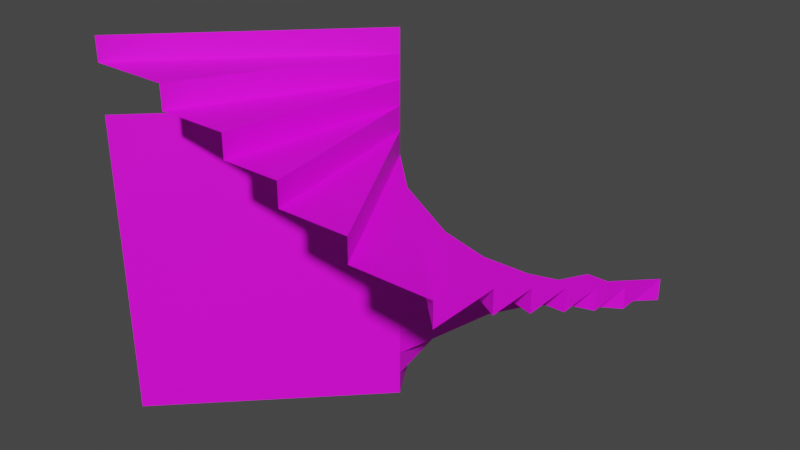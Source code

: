 # Source: 56000.blend  (saved by Blender 2.82.7; exported with 4.5.12 LTS)
import bpy
from mathutils import Matrix  # noqa: F401  (used for matrix-valued properties, if any)

bpy.ops.wm.read_factory_settings(use_empty=True)
scene = bpy.context.scene
scene.name = 'Scene'

# ---- collections
col_collection = bpy.data.collections.new('Collection'); scene.collection.children.link(col_collection)

# ---- images (referenced by path relative to the original .blend; pixels are not part of the script)
import os
ASSET_DIR = os.environ.get("B2B_ASSET_DIR", "")  # directory of the original .blend (textures are referenced by path, not embedded)
HERE = os.path.dirname(os.path.abspath(__file__))  # packed textures are extracted next to this script under _unpacked/

def load_image(name, relpath, width, height, colorspace="sRGB"):
    """Load a texture the original file referenced (path relative to the .blend, or extracted next to this script)."""
    p = next((c for c in (os.path.join(HERE, relpath), os.path.join(ASSET_DIR, relpath)) if relpath and os.path.exists(c)), "")
    if p:
        img = bpy.data.images.load(p, check_existing=True)
        img.name = name
    else:  # same state as the original file: an image datablock whose file is absent (Cycles renders it pink)
        img = bpy.data.images.new(name, width, height)
        img.source = "FILE"
        img.filepath = "//" + (relpath or name)
    img.colorspace_settings.name = colorspace
    return img
img_122_2_0_png = load_image('122_2-0.png', 'textures/122_2-0.png', 1024, 1024, 'sRGB')
img_122_4_0_png = load_image('122_4-0.png', 'textures/122_4-0.png', 1024, 1024, 'sRGB')

# ---- materials (node trees are filled in below, after node groups)
mat_122_2_0 = bpy.data.materials.new('122_2-0')
mat_122_2_0.use_transparent_shadow = False
mat_122_4_0 = bpy.data.materials.new('122_4-0')
mat_122_4_0.use_transparent_shadow = False

# ---- material node trees
mat_122_2_0.use_nodes = True; mat_122_2_0.node_tree.nodes.clear()
_N = mat_122_2_0.node_tree.nodes; _L = mat_122_2_0.node_tree.links
n0 = _N.new('ShaderNodeBsdfPrincipled'); n0.name = 'Principled BSDF'; n0.location = (0, 300)
n0.distribution = 'GGX'
n0.subsurface_method = 'BURLEY'
n0.inputs[3].default_value = 1.45
n0.inputs[27].default_value = (0.0, 0.0, 0.0, 1.0)
n0.inputs[28].default_value = 1.0
n1 = _N.new('ShaderNodeOutputMaterial'); n1.name = 'Material Output'; n1.location = (300, 300)
n2 = _N.new('ShaderNodeTexImage'); n2.name = 'Image Texture'; n2.location = (-300, 300)
n2.label = 'Base Color'
n2.image = img_122_2_0_png
_L.new(n0.outputs[0], n1.inputs[0])
_L.new(n2.outputs[0], n0.inputs[0])
n1.is_active_output = True
mat_122_4_0.use_nodes = True; mat_122_4_0.node_tree.nodes.clear()
_N = mat_122_4_0.node_tree.nodes; _L = mat_122_4_0.node_tree.links
n0 = _N.new('ShaderNodeBsdfPrincipled'); n0.name = 'Principled BSDF'; n0.location = (0, 300)
n0.distribution = 'GGX'
n0.subsurface_method = 'BURLEY'
n0.inputs[3].default_value = 1.45
n0.inputs[27].default_value = (0.0, 0.0, 0.0, 1.0)
n0.inputs[28].default_value = 1.0
n1 = _N.new('ShaderNodeOutputMaterial'); n1.name = 'Material Output'; n1.location = (300, 300)
n2 = _N.new('ShaderNodeTexImage'); n2.name = 'Image Texture'; n2.location = (-300, 300)
n2.label = 'Base Color'
n2.image = img_122_4_0_png
_L.new(n0.outputs[0], n1.inputs[0])
_L.new(n2.outputs[0], n0.inputs[0])
n1.is_active_output = True

# ---- world
world_world = bpy.data.worlds.new('World'); scene.world = world_world
world_world.use_nodes = True; world_world.node_tree.nodes.clear()
_N = world_world.node_tree.nodes; _L = world_world.node_tree.links
n0 = _N.new('ShaderNodeOutputWorld'); n0.name = 'World Output'; n0.location = (300, 300)
n1 = _N.new('ShaderNodeBackground'); n1.name = 'Background'; n1.location = (10, 300)
n1.inputs[0].default_value = (0.05088, 0.05088, 0.05088, 1.0)
_L.new(n1.outputs[0], n0.inputs[0])
n0.is_active_output = True
world_world.color = (0.05088, 0.05088, 0.05088)
world_world.use_sun_shadow = False
world_world.sun_shadow_jitter_overblur = 0.0

# ---- meshes
me_model56000 = bpy.data.meshes.new('model56000')
me_model56000.from_pydata([(-2.0, 3.91e-05, 240.0), (-124.0, -122.0, 240.0), (-70.0, -122.0, 240.0), (-2.0, 3.649e-05, 224.0), (-70.0, -122.0, 224.0), (-22.0, -122.0, 224.0), (-2.0, 3.389e-05, 208.0), (-22.0, -122.0, 208.0), (18.0, -122.0, 208.0), (-2.0, 3.128e-05, 192.0), (18.0, -122.0, 192.0), (66.0, -122.0, 192.0), (-2.0, 2.867e-05, 176.0), (66.0, -122.0, 176.0), (120.1, -122.0, 176.0), (-2.0, 2.607e-05, 160.0), (120.1, -122.0, 160.0), (120.1, -72.0, 160.0), (-2.0, 2.346e-05, 144.0), (120.1, -72.0, 144.0), (120.1, -36.0, 144.0), (-2.0, 2.085e-05, 128.0), (120.1, -36.0, 128.0), (120.1, 3.134e-05, 128.0), (-2.0, 1.825e-05, 112.0), (120.1, 2.874e-05, 112.0), (120.1, 36.0, 112.0), (-2.0, 1.564e-05, 96.0), (120.1, 36.0, 96.0), (120.1, 73.0, 96.0), (-2.0, 1.303e-05, 80.0), (120.1, 73.0, 80.0), (120.1, 122.0, 80.0), (-2.0, 1.043e-05, 64.0), (120.1, 122.0, 64.0), (66.0, 122.0, 64.0), (-2.0, 7.82e-06, 48.0), (66.0, 122.0, 48.0), (24.0, 122.0, 48.0), (-2.0, 5.213e-06, 32.0), (24.0, 122.0, 32.0), (-26.0, 122.0, 32.0), (-2.0, 2.607e-06, 16.0), (-26.0, 122.0, 16.0), (-74.0, 122.0, 16.0), (-74.0, 122.0, -1.955e-05), (-124.0, 122.0, -1.988e-05), (-124.0, -122.0, 1.988e-05), (-2.0, 0.0, 0.0), (-2.0, 3.649e-05, 224.0), (-2.0, 3.91e-05, 240.0), (-70.0, -122.0, 240.0), (-70.0, -122.0, 224.0), (-22.0, -122.0, 208.0), (-2.0, 3.389e-05, 208.0), (-2.0, 3.649e-05, 224.0), (-22.0, -122.0, 224.0), (18.0, -122.0, 192.0), (-2.0, 3.128e-05, 192.0), (-2.0, 3.389e-05, 208.0), (18.0, -122.0, 208.0), (66.0, -122.0, 176.0), (-2.0, 2.867e-05, 176.0), (-2.0, 3.128e-05, 192.0), (66.0, -122.0, 192.0), (120.1, -122.0, 160.0), (-2.0, 2.607e-05, 160.0), (-2.0, 2.867e-05, 176.0), (120.1, -122.0, 176.0), (120.1, -72.0, 144.0), (-2.0, 2.346e-05, 144.0), (-2.0, 2.607e-05, 160.0), (120.1, -72.0, 160.0), (120.1, -36.0, 128.0), (-2.0, 2.085e-05, 128.0), (-2.0, 2.346e-05, 144.0), (120.1, -36.0, 144.0), (120.1, 2.874e-05, 112.0), (-2.0, 1.825e-05, 112.0), (-2.0, 2.085e-05, 128.0), (120.1, 3.134e-05, 128.0), (120.1, 36.0, 96.0), (-2.0, 1.564e-05, 96.0), (-2.0, 1.825e-05, 112.0), (120.1, 36.0, 112.0), (120.1, 73.0, 80.0), (-2.0, 1.303e-05, 80.0), (-2.0, 1.564e-05, 96.0), (120.1, 73.0, 96.0), (120.1, 122.0, 64.0), (-2.0, 1.043e-05, 64.0), (-2.0, 1.303e-05, 80.0), (120.1, 122.0, 80.0), (66.0, 122.0, 48.0), (-2.0, 7.82e-06, 48.0), (-2.0, 1.043e-05, 64.0), (66.0, 122.0, 64.0), (24.0, 122.0, 32.0), (-2.0, 5.213e-06, 32.0), (-2.0, 7.82e-06, 48.0), (24.0, 122.0, 48.0), (-26.0, 122.0, 16.0), (-2.0, 2.607e-06, 16.0), (-2.0, 5.213e-06, 32.0), (-26.0, 122.0, 32.0), (-74.0, 122.0, -1.955e-05), (-2.0, 0.0, 0.0), (-2.0, 2.607e-06, 16.0), (-74.0, 122.0, 16.0), (-124.0, -122.0, 240.0), (-2.0, 3.91e-05, 240.0), (-2.0, 4.171e-05, 256.0), (-124.0, -122.0, 256.0), (-2.0, 0.0, 0.0), (-124.0, -122.0, 1.988e-05), (-124.0, -122.0, 208.0), (-2.0, 3.389e-05, 208.0), (-74.0, 122.0, -1.955e-05)], [], [(0, 1, 2), (3, 4, 5), (6, 7, 8), (9, 10, 11), (12, 13, 14), (15, 16, 17), (18, 19, 20), (21, 22, 23), (24, 25, 26), (27, 28, 29), (30, 31, 32), (33, 34, 35), (36, 37, 38), (39, 40, 41), (42, 43, 44), (45, 46, 47), (117, 47, 48), (49, 50, 51), (49, 51, 52), (53, 54, 55), (53, 55, 56), (57, 58, 59), (57, 59, 60), (61, 62, 63), (61, 63, 64), (65, 66, 67), (65, 67, 68), (69, 70, 71), (69, 71, 72), (73, 74, 75), (73, 75, 76), (77, 78, 79), (77, 79, 80), (81, 82, 83), (81, 83, 84), (85, 86, 87), (85, 87, 88), (89, 90, 91), (89, 91, 92), (93, 94, 95), (93, 95, 96), (97, 98, 99), (97, 99, 100), (101, 102, 103), (101, 103, 104), (105, 106, 107), (105, 107, 108), (109, 110, 111), (109, 111, 112), (113, 114, 115), (113, 115, 116)])
me_model56000.polygons.foreach_set('material_index', [0, 0, 0, 0, 0, 0, 0, 0, 0, 0, 0, 0, 0, 0, 0, 0, 0, 1, 1, 1, 1, 1, 1, 1, 1, 1, 1, 1, 1, 1, 1, 1, 1, 1, 1, 1, 1, 1, 1, 1, 1, 1, 1, 1, 1, 1, 1, 1, 1, 1, 1])
_uv = me_model56000.uv_layers.new(name='model56000-uv')
_uv.uv.foreach_set('vector', [1.008, -1.0, 0.01562, -1.982, 0.4453, -1.982, 1.008, -1.0, 0.4453, -1.982, 0.8438, -1.982, 1.008, -1.0, 0.8438, -1.982, 1.174, -1.982, 1.008, -1.0, 1.174, -1.982, 1.57, -1.982, 1.008, -1.0, 1.57, -1.982, 2.0, -1.982, 1.008, -1.0, 2.0, -1.982, 2.0, -1.59, 1.008, -1.0, 2.0, -1.59, 2.0, -1.295, 1.008, -1.0, 2.0, -1.295, 2.0, -1.0, 1.008, -1.0, 2.0, -1.0, 2.0, -0.7051, 1.008, -1.0, 2.0, -0.7051, 2.0, -0.4023, 1.008, -1.0, 2.0, -0.4023, 2.0, -0.01562, 1.008, -1.0, 2.0, -0.01562, 1.57, -0.01562, 1.008, -1.0, 1.57, -0.01562, 1.223, -0.01562, 1.008, -1.0, 1.223, -0.01562, 0.8105, -0.01562, 1.008, -1.0, 0.8105, -0.01562, 0.4141, -0.01562, 0.4141, -0.01562, 0.0, 0.0, -0.004883, -2.003, 0.4141, -0.01562, -0.004883, -2.003, 1.008, -1.0, 1.009, 0.2449, 1.009, 0.7106, -0.9981, 0.7082, 1.009, 0.2449, -0.9981, 0.7082, -0.9979, 0.2426, -1.005, 0.2185, 1.008, 0.2208, 1.008, 0.7502, -1.005, 0.2185, 1.008, 0.7502, -1.005, 0.748, -1.005, 0.2184, 1.009, 0.2207, 1.008, 0.7504, -1.005, 0.2184, 1.008, 0.7504, -1.005, 0.7481, -1.005, 0.2408, 1.009, 0.245, 1.009, 0.7123, -1.005, 0.2408, 1.009, 0.7123, -1.006, 0.7082, 1.011, 0.6579, -1.01, 0.6607, -1.01, 0.2796, 1.011, 0.6579, -1.01, 0.2796, 1.011, 0.2768, -1.014, 0.216, 1.009, 0.2277, 1.008, 0.6903, -1.014, 0.216, 1.008, 0.6903, -1.014, 0.6786, 1.007, 0.7132, -1.014, 0.7091, -1.013, 0.1931, 1.007, 0.7132, -1.013, 0.1931, 1.007, 0.1971, 1.006, 0.7199, -1.009, 0.7237, -1.009, 0.1864, 1.006, 0.7199, -1.009, 0.1864, 1.005, 0.1826, 1.01, 0.7114, -1.009, 0.7107, -1.009, 0.1949, 1.01, 0.7114, -1.009, 0.1949, 1.01, 0.1956, 1.013, 0.6778, -1.01, 0.6893, -1.01, 0.2285, 1.013, 0.6778, -1.01, 0.2285, 1.012, 0.217, -1.011, 0.2709, 1.012, 0.2695, 1.012, 0.651, -1.011, 0.2709, 1.012, 0.651, -1.011, 0.6524, 1.013, 0.6762, -1.01, 0.6837, -1.01, 0.2144, 1.013, 0.6762, -1.01, 0.2144, 1.013, 0.2069, 1.012, 0.7144, -1.009, 0.7186, -1.009, 0.1919, 1.012, 0.7144, -1.009, 0.1919, 1.012, 0.1876, 1.015, 0.7337, -1.012, 0.7336, -1.012, 0.2038, 1.015, 0.7337, -1.012, 0.2038, 1.015, 0.2039, -1.01, 0.2228, 1.012, 0.2212, 1.012, 0.6834, -1.01, 0.2228, 1.012, 0.6834, -1.009, 0.6851, 1.01, 0.6536, -1.001, 0.6787, -1.002, 0.2996, 1.01, 0.6536, -1.002, 0.2996, 1.009, 0.2744, 0.0, -4.0, 2.0, -4.0, 1.967, 0.0, 0.0, -4.0, 1.967, 0.0, 0.0, 0.0])
me_model56000.materials.append(mat_122_2_0)
me_model56000.materials.append(mat_122_4_0)
me_model56000.use_remesh_fix_poles = True
me_model56000.use_remesh_preserve_attributes = False
me_model56000.use_mirror_vertex_groups = False
me_model56000.update()

# ---- objects
ob_model56000_node = bpy.data.objects.new('model56000-node', me_model56000)

# ---- transforms, parenting, visibility, modifiers, constraints
ob_model56000_node.location = (0.0, 0.0, 0.0)
ob_model56000_node.lineart.crease_threshold = 0.0

# ---- collection membership
col_collection.objects.link(ob_model56000_node)

# ---- scene / render settings (as saved in the file)
scene.frame_start = 1; scene.frame_end = 250; scene.frame_set(1)
scene.render.engine = 'BLENDER_EEVEE_NEXT'
scene.cycles.use_denoising = False
scene.cycles.samples = 128
scene.cycles.sampling_pattern = 'TABULATED_SOBOL'
scene.cycles.use_adaptive_sampling = False
scene.cycles.use_light_tree = False
scene.view_settings.view_transform = 'Filmic'
bpy.context.view_layer.update()

# ---- added for rendering (the .blend has no active camera and no usable light): camera, sun
cam_auto = bpy.data.cameras.new('AutoCamera')
cam_auto.lens = 50.0
cam_auto.sensor_width = 36.0
cam_auto.clip_end = 6978.09
ob_auto_camera = bpy.data.objects.new('AutoCamera', cam_auto)
scene.collection.objects.link(ob_auto_camera)
ob_auto_camera.location = (395.641, -477.125, 446.089)
ob_auto_camera.rotation_euler = (1.09748, -7.21219e-08, 0.694738)
scene.camera = ob_auto_camera
light_auto_sun = bpy.data.lights.new('AutoSun', 'SUN')
light_auto_sun.energy = 3.0
light_auto_sun.angle = 0.0523599
ob_auto_sun = bpy.data.objects.new('AutoSun', light_auto_sun)
scene.collection.objects.link(ob_auto_sun)
ob_auto_sun.rotation_euler = (0.872665, 0.174533, 0.523599)
bpy.context.view_layer.update()
